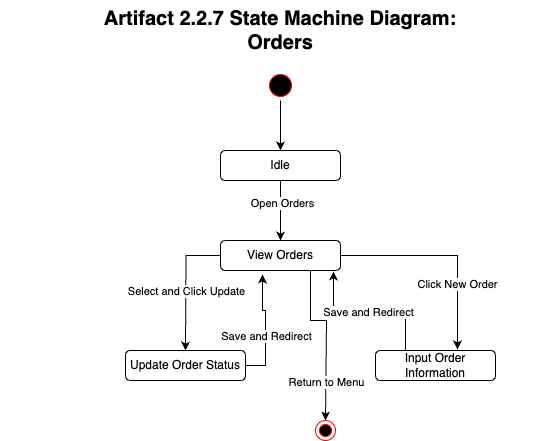

The diagram above was exported from draw.io. Its source (the exported page's mxGraphModel, read from the mxfile embedded in the PNG):
<mxGraphModel dx="1781" dy="568" grid="1" gridSize="10" guides="1" tooltips="1" connect="1" arrows="1" fold="1" page="1" pageScale="1" pageWidth="827" pageHeight="1169" math="0" shadow="0">
  <root>
    <mxCell id="0" />
    <mxCell id="1" parent="0" />
    <mxCell id="IY5qXI6xJcgM7CWdk33D-3" style="edgeStyle=orthogonalEdgeStyle;rounded=0;orthogonalLoop=1;jettySize=auto;html=1;entryX=0.5;entryY=0;entryDx=0;entryDy=0;" edge="1" parent="1" source="IY5qXI6xJcgM7CWdk33D-1" target="IY5qXI6xJcgM7CWdk33D-2">
      <mxGeometry relative="1" as="geometry" />
    </mxCell>
    <mxCell id="IY5qXI6xJcgM7CWdk33D-1" value="" style="ellipse;html=1;shape=startState;fillColor=#000000;strokeColor=#ff0000;" vertex="1" parent="1">
      <mxGeometry x="210" y="130" width="30" height="30" as="geometry" />
    </mxCell>
    <mxCell id="IY5qXI6xJcgM7CWdk33D-5" style="edgeStyle=orthogonalEdgeStyle;rounded=0;orthogonalLoop=1;jettySize=auto;html=1;entryX=0.5;entryY=0;entryDx=0;entryDy=0;" edge="1" parent="1" source="IY5qXI6xJcgM7CWdk33D-2" target="IY5qXI6xJcgM7CWdk33D-4">
      <mxGeometry relative="1" as="geometry" />
    </mxCell>
    <mxCell id="IY5qXI6xJcgM7CWdk33D-6" value="Open Orders" style="edgeLabel;html=1;align=center;verticalAlign=middle;resizable=0;points=[];" vertex="1" connectable="0" parent="IY5qXI6xJcgM7CWdk33D-5">
      <mxGeometry x="-0.2667" y="1" relative="1" as="geometry">
        <mxPoint as="offset" />
      </mxGeometry>
    </mxCell>
    <mxCell id="IY5qXI6xJcgM7CWdk33D-2" value="Idle" style="rounded=1;whiteSpace=wrap;html=1;" vertex="1" parent="1">
      <mxGeometry x="165" y="210" width="120" height="30" as="geometry" />
    </mxCell>
    <mxCell id="IY5qXI6xJcgM7CWdk33D-7" style="edgeStyle=orthogonalEdgeStyle;rounded=0;orthogonalLoop=1;jettySize=auto;html=1;" edge="1" parent="1" source="IY5qXI6xJcgM7CWdk33D-4">
      <mxGeometry relative="1" as="geometry">
        <mxPoint x="130" y="410" as="targetPoint" />
      </mxGeometry>
    </mxCell>
    <mxCell id="IY5qXI6xJcgM7CWdk33D-9" value="Select and Click Update" style="edgeLabel;html=1;align=center;verticalAlign=middle;resizable=0;points=[];" vertex="1" connectable="0" parent="IY5qXI6xJcgM7CWdk33D-7">
      <mxGeometry x="0.0734" relative="1" as="geometry">
        <mxPoint as="offset" />
      </mxGeometry>
    </mxCell>
    <mxCell id="IY5qXI6xJcgM7CWdk33D-17" style="edgeStyle=orthogonalEdgeStyle;rounded=0;orthogonalLoop=1;jettySize=auto;html=1;exitX=0.75;exitY=1;exitDx=0;exitDy=0;" edge="1" parent="1" source="IY5qXI6xJcgM7CWdk33D-4">
      <mxGeometry relative="1" as="geometry">
        <mxPoint x="270" y="480" as="targetPoint" />
        <Array as="points">
          <mxPoint x="255" y="380" />
          <mxPoint x="271" y="380" />
        </Array>
      </mxGeometry>
    </mxCell>
    <mxCell id="IY5qXI6xJcgM7CWdk33D-18" value="Return to Menu" style="edgeLabel;html=1;align=center;verticalAlign=middle;resizable=0;points=[];" vertex="1" connectable="0" parent="IY5qXI6xJcgM7CWdk33D-17">
      <mxGeometry x="0.5422" relative="1" as="geometry">
        <mxPoint as="offset" />
      </mxGeometry>
    </mxCell>
    <mxCell id="IY5qXI6xJcgM7CWdk33D-4" value="View Orders" style="rounded=1;whiteSpace=wrap;html=1;" vertex="1" parent="1">
      <mxGeometry x="165" y="300" width="120" height="30" as="geometry" />
    </mxCell>
    <mxCell id="IY5qXI6xJcgM7CWdk33D-8" value="Update Order Status" style="rounded=1;whiteSpace=wrap;html=1;" vertex="1" parent="1">
      <mxGeometry x="70" y="410" width="120" height="30" as="geometry" />
    </mxCell>
    <mxCell id="IY5qXI6xJcgM7CWdk33D-10" style="edgeStyle=orthogonalEdgeStyle;rounded=0;orthogonalLoop=1;jettySize=auto;html=1;entryX=0.35;entryY=1.133;entryDx=0;entryDy=0;entryPerimeter=0;exitX=1;exitY=0.5;exitDx=0;exitDy=0;" edge="1" parent="1" source="IY5qXI6xJcgM7CWdk33D-8" target="IY5qXI6xJcgM7CWdk33D-4">
      <mxGeometry relative="1" as="geometry" />
    </mxCell>
    <mxCell id="IY5qXI6xJcgM7CWdk33D-11" value="Save and Redirect" style="edgeLabel;html=1;align=center;verticalAlign=middle;resizable=0;points=[];" vertex="1" connectable="0" parent="IY5qXI6xJcgM7CWdk33D-10">
      <mxGeometry x="-0.1229" relative="1" as="geometry">
        <mxPoint as="offset" />
      </mxGeometry>
    </mxCell>
    <mxCell id="IY5qXI6xJcgM7CWdk33D-12" value="Input Order Information" style="rounded=1;whiteSpace=wrap;html=1;" vertex="1" parent="1">
      <mxGeometry x="320" y="410" width="120" height="30" as="geometry" />
    </mxCell>
    <mxCell id="IY5qXI6xJcgM7CWdk33D-13" style="edgeStyle=orthogonalEdgeStyle;rounded=0;orthogonalLoop=1;jettySize=auto;html=1;entryX=0.683;entryY=-0.033;entryDx=0;entryDy=0;entryPerimeter=0;" edge="1" parent="1" source="IY5qXI6xJcgM7CWdk33D-4" target="IY5qXI6xJcgM7CWdk33D-12">
      <mxGeometry relative="1" as="geometry" />
    </mxCell>
    <mxCell id="IY5qXI6xJcgM7CWdk33D-14" value="Click New Order" style="edgeLabel;html=1;align=center;verticalAlign=middle;resizable=0;points=[];" vertex="1" connectable="0" parent="IY5qXI6xJcgM7CWdk33D-13">
      <mxGeometry x="0.3838" relative="1" as="geometry">
        <mxPoint as="offset" />
      </mxGeometry>
    </mxCell>
    <mxCell id="IY5qXI6xJcgM7CWdk33D-15" style="edgeStyle=orthogonalEdgeStyle;rounded=0;orthogonalLoop=1;jettySize=auto;html=1;exitX=0.25;exitY=0;exitDx=0;exitDy=0;entryX=0.942;entryY=1.033;entryDx=0;entryDy=0;entryPerimeter=0;" edge="1" parent="1" source="IY5qXI6xJcgM7CWdk33D-12" target="IY5qXI6xJcgM7CWdk33D-4">
      <mxGeometry relative="1" as="geometry">
        <mxPoint x="270" y="332" as="targetPoint" />
      </mxGeometry>
    </mxCell>
    <mxCell id="IY5qXI6xJcgM7CWdk33D-16" value="Save and Redirect" style="edgeLabel;html=1;align=center;verticalAlign=middle;resizable=0;points=[];" vertex="1" connectable="0" parent="IY5qXI6xJcgM7CWdk33D-15">
      <mxGeometry x="0.033" y="1" relative="1" as="geometry">
        <mxPoint as="offset" />
      </mxGeometry>
    </mxCell>
    <mxCell id="IY5qXI6xJcgM7CWdk33D-19" value="" style="ellipse;html=1;shape=endState;fillColor=#000000;strokeColor=#ff0000;" vertex="1" parent="1">
      <mxGeometry x="260" y="480" width="20" height="20" as="geometry" />
    </mxCell>
    <mxCell id="IY5qXI6xJcgM7CWdk33D-20" value="&lt;b style=&quot;forced-color-adjust: none; color: rgb(0, 0, 0); font-family: Helvetica; font-size: 12px; font-style: normal; font-variant-ligatures: normal; font-variant-caps: normal; letter-spacing: normal; orphans: 2; text-indent: 0px; text-transform: none; widows: 2; word-spacing: 0px; -webkit-text-stroke-width: 0px; white-space: normal; text-decoration-thickness: initial; text-decoration-style: initial; text-decoration-color: initial; background-color: rgb(251, 251, 251);&quot;&gt;&lt;font style=&quot;forced-color-adjust: none; font-size: 20px; background-color: light-dark(#ffffff, var(--ge-dark-color, #121212));&quot;&gt;Artifact 2.2.7 State Machine Diagram:&lt;/font&gt;&lt;/b&gt;&lt;div&gt;&lt;span style=&quot;font-size: 20px; background-color: rgb(255, 255, 255);&quot;&gt;&lt;b&gt;Orders&lt;/b&gt;&lt;/span&gt;&lt;/div&gt;" style="text;whiteSpace=wrap;html=1;align=center;" vertex="1" parent="1">
      <mxGeometry x="-55" y="60" width="560" height="70" as="geometry" />
    </mxCell>
  </root>
</mxGraphModel>